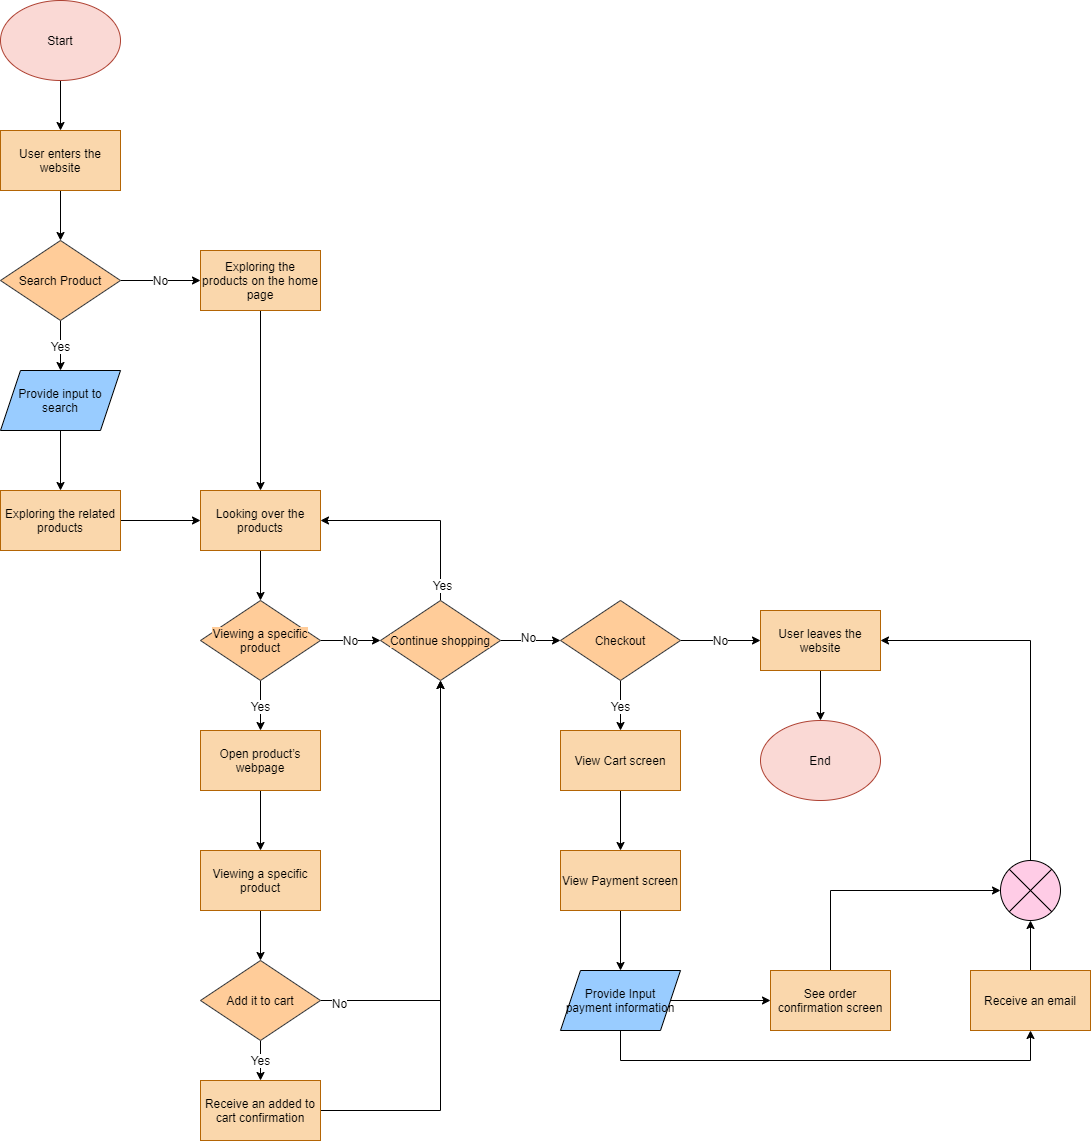

The diagram above was exported from draw.io. Its source (the exported page's mxGraphModel, read from the mxfile embedded in the PNG):
<mxGraphModel dx="1443" dy="629" grid="1" gridSize="10" guides="1" tooltips="1" connect="1" arrows="1" fold="1" page="1" pageScale="1" pageWidth="850" pageHeight="1100" background="#FFFFFF" math="0" shadow="0">
  <root>
    <mxCell id="0" />
    <mxCell id="1" parent="0" />
    <mxCell id="23" style="edgeStyle=orthogonalEdgeStyle;rounded=0;orthogonalLoop=1;jettySize=auto;html=1;exitX=0.5;exitY=1;exitDx=0;exitDy=0;entryX=0.5;entryY=0;entryDx=0;entryDy=0;fontSize=12;" edge="1" parent="1" source="2" target="3">
      <mxGeometry relative="1" as="geometry" />
    </mxCell>
    <mxCell id="2" value="&lt;font color=&quot;#000000&quot; style=&quot;font-size: 12px;&quot;&gt;Start&lt;/font&gt;" style="ellipse;whiteSpace=wrap;html=1;fillColor=#fad9d5;strokeColor=#ae4132;fontSize=12;" vertex="1" parent="1">
      <mxGeometry x="80" y="40" width="120" height="80" as="geometry" />
    </mxCell>
    <mxCell id="24" style="edgeStyle=orthogonalEdgeStyle;rounded=0;orthogonalLoop=1;jettySize=auto;html=1;exitX=0.5;exitY=1;exitDx=0;exitDy=0;entryX=0.5;entryY=0;entryDx=0;entryDy=0;fontSize=12;" edge="1" parent="1" source="3" target="4">
      <mxGeometry relative="1" as="geometry" />
    </mxCell>
    <mxCell id="3" value="&lt;font color=&quot;#000000&quot; style=&quot;font-size: 12px;&quot;&gt;User enters the website&lt;/font&gt;" style="rounded=0;whiteSpace=wrap;html=1;fillColor=#fad7ac;strokeColor=#b46504;fontSize=12;" vertex="1" parent="1">
      <mxGeometry x="80" y="170" width="120" height="60" as="geometry" />
    </mxCell>
    <mxCell id="25" value="Yes" style="edgeStyle=orthogonalEdgeStyle;rounded=0;orthogonalLoop=1;jettySize=auto;html=1;exitX=0.5;exitY=1;exitDx=0;exitDy=0;entryX=0.5;entryY=0;entryDx=0;entryDy=0;fontSize=12;" edge="1" parent="1" source="4">
      <mxGeometry relative="1" as="geometry">
        <mxPoint x="140" y="410" as="targetPoint" />
      </mxGeometry>
    </mxCell>
    <mxCell id="26" value="No" style="edgeStyle=orthogonalEdgeStyle;rounded=0;orthogonalLoop=1;jettySize=auto;html=1;exitX=1;exitY=0.5;exitDx=0;exitDy=0;entryX=0;entryY=0.5;entryDx=0;entryDy=0;fontSize=12;" edge="1" parent="1" source="4" target="6">
      <mxGeometry relative="1" as="geometry" />
    </mxCell>
    <mxCell id="4" value="&lt;font color=&quot;#000000&quot; style=&quot;font-size: 12px;&quot;&gt;Search Product&lt;/font&gt;" style="rhombus;whiteSpace=wrap;html=1;fillColor=#ffcc99;strokeColor=#36393d;fontSize=12;" vertex="1" parent="1">
      <mxGeometry x="80" y="280" width="120" height="80" as="geometry" />
    </mxCell>
    <mxCell id="28" style="edgeStyle=orthogonalEdgeStyle;rounded=0;orthogonalLoop=1;jettySize=auto;html=1;exitX=0.5;exitY=1;exitDx=0;exitDy=0;entryX=0.5;entryY=0;entryDx=0;entryDy=0;fontSize=12;" edge="1" parent="1" source="6" target="7">
      <mxGeometry relative="1" as="geometry" />
    </mxCell>
    <mxCell id="6" value="&lt;span style=&quot;color: rgb(0, 0, 0); font-family: &amp;quot;lato extended&amp;quot;, lato, &amp;quot;helvetica neue&amp;quot;, helvetica, arial, sans-serif; text-align: left; background-color: rgb(250, 215, 172); font-size: 12px;&quot;&gt;&lt;font style=&quot;font-size: 12px;&quot;&gt;Exploring the products on the home page&lt;/font&gt;&lt;/span&gt;" style="rounded=0;whiteSpace=wrap;html=1;fillColor=#fad7ac;strokeColor=#b46504;fontSize=12;" vertex="1" parent="1">
      <mxGeometry x="280" y="290" width="120" height="60" as="geometry" />
    </mxCell>
    <mxCell id="29" style="edgeStyle=orthogonalEdgeStyle;rounded=0;orthogonalLoop=1;jettySize=auto;html=1;exitX=0.5;exitY=1;exitDx=0;exitDy=0;entryX=0.5;entryY=0;entryDx=0;entryDy=0;fontSize=12;" edge="1" parent="1" source="7" target="12">
      <mxGeometry relative="1" as="geometry" />
    </mxCell>
    <mxCell id="7" value="&lt;span style=&quot;color: rgb(0, 0, 0); font-family: &amp;quot;lato extended&amp;quot;, lato, &amp;quot;helvetica neue&amp;quot;, helvetica, arial, sans-serif; text-align: left; background-color: rgb(250, 215, 172); font-size: 12px;&quot;&gt;&lt;font style=&quot;font-size: 12px;&quot;&gt;Looking over the products&lt;/font&gt;&lt;/span&gt;" style="rounded=0;whiteSpace=wrap;html=1;fillColor=#fad7ac;strokeColor=#b46504;fontSize=12;" vertex="1" parent="1">
      <mxGeometry x="280" y="530" width="120" height="60" as="geometry" />
    </mxCell>
    <mxCell id="32" style="edgeStyle=orthogonalEdgeStyle;rounded=0;orthogonalLoop=1;jettySize=auto;html=1;exitX=0.5;exitY=0;exitDx=0;exitDy=0;entryX=1;entryY=0.5;entryDx=0;entryDy=0;fontSize=12;" edge="1" parent="1" source="8" target="7">
      <mxGeometry relative="1" as="geometry" />
    </mxCell>
    <mxCell id="33" value="Yes" style="edgeLabel;html=1;align=center;verticalAlign=middle;resizable=0;points=[];fontSize=12;" vertex="1" connectable="0" parent="32">
      <mxGeometry x="-0.8386" y="-1" relative="1" as="geometry">
        <mxPoint as="offset" />
      </mxGeometry>
    </mxCell>
    <mxCell id="35" style="edgeStyle=orthogonalEdgeStyle;rounded=0;orthogonalLoop=1;jettySize=auto;html=1;exitX=1;exitY=0.5;exitDx=0;exitDy=0;entryX=0;entryY=0.5;entryDx=0;entryDy=0;fontSize=12;" edge="1" parent="1" source="8" target="17">
      <mxGeometry relative="1" as="geometry" />
    </mxCell>
    <mxCell id="36" value="No" style="edgeLabel;html=1;align=center;verticalAlign=middle;resizable=0;points=[];fontSize=12;" vertex="1" connectable="0" parent="35">
      <mxGeometry x="-0.0932" y="4" relative="1" as="geometry">
        <mxPoint as="offset" />
      </mxGeometry>
    </mxCell>
    <mxCell id="8" value="&lt;span style=&quot;color: rgb(0, 0, 0); font-family: &amp;quot;lato extended&amp;quot;, lato, &amp;quot;helvetica neue&amp;quot;, helvetica, arial, sans-serif; text-align: left; background-color: rgb(255, 204, 153); font-size: 12px;&quot;&gt;&lt;font style=&quot;font-size: 12px;&quot;&gt;Continue shopping&lt;/font&gt;&lt;/span&gt;" style="rhombus;whiteSpace=wrap;html=1;fillColor=#ffcc99;strokeColor=#36393d;fontSize=12;" vertex="1" parent="1">
      <mxGeometry x="460" y="640" width="120" height="80" as="geometry" />
    </mxCell>
    <mxCell id="38" style="edgeStyle=orthogonalEdgeStyle;rounded=0;orthogonalLoop=1;jettySize=auto;html=1;exitX=0.5;exitY=1;exitDx=0;exitDy=0;entryX=0.5;entryY=0;entryDx=0;entryDy=0;fontSize=12;" edge="1" parent="1" source="9" target="10">
      <mxGeometry relative="1" as="geometry" />
    </mxCell>
    <mxCell id="9" value="&lt;font color=&quot;#000000&quot; style=&quot;font-size: 12px;&quot;&gt;User leaves the website&lt;/font&gt;" style="rounded=0;whiteSpace=wrap;html=1;fillColor=#fad7ac;strokeColor=#b46504;fontSize=12;" vertex="1" parent="1">
      <mxGeometry x="840" y="650" width="120" height="60" as="geometry" />
    </mxCell>
    <mxCell id="10" value="&lt;font color=&quot;#000000&quot; style=&quot;font-size: 12px;&quot;&gt;End&lt;/font&gt;" style="ellipse;whiteSpace=wrap;html=1;fillColor=#fad9d5;strokeColor=#ae4132;fontSize=12;" vertex="1" parent="1">
      <mxGeometry x="840" y="760" width="120" height="80" as="geometry" />
    </mxCell>
    <mxCell id="43" style="edgeStyle=orthogonalEdgeStyle;rounded=0;orthogonalLoop=1;jettySize=auto;html=1;exitX=0.5;exitY=1;exitDx=0;exitDy=0;entryX=0.5;entryY=0;entryDx=0;entryDy=0;fontSize=12;" edge="1" parent="1" source="11" target="14">
      <mxGeometry relative="1" as="geometry" />
    </mxCell>
    <mxCell id="11" value="&lt;span style=&quot;color: rgb(0, 0, 0); font-family: &amp;quot;lato extended&amp;quot;, lato, &amp;quot;helvetica neue&amp;quot;, helvetica, arial, sans-serif; font-size: 12px; text-align: left; background-color: rgb(250, 215, 172);&quot;&gt;Viewing a specific product&lt;/span&gt;" style="rounded=0;whiteSpace=wrap;html=1;fillColor=#fad7ac;strokeColor=#b46504;fontSize=12;" vertex="1" parent="1">
      <mxGeometry x="280" y="890" width="120" height="60" as="geometry" />
    </mxCell>
    <mxCell id="30" value="Yes" style="edgeStyle=orthogonalEdgeStyle;rounded=0;orthogonalLoop=1;jettySize=auto;html=1;exitX=0.5;exitY=1;exitDx=0;exitDy=0;entryX=0.5;entryY=0;entryDx=0;entryDy=0;fontSize=12;" edge="1" parent="1" source="12" target="16">
      <mxGeometry relative="1" as="geometry">
        <Array as="points">
          <mxPoint x="340" y="750" />
          <mxPoint x="340" y="750" />
        </Array>
      </mxGeometry>
    </mxCell>
    <mxCell id="34" value="No" style="edgeStyle=orthogonalEdgeStyle;rounded=0;orthogonalLoop=1;jettySize=auto;html=1;exitX=1;exitY=0.5;exitDx=0;exitDy=0;entryX=0;entryY=0.5;entryDx=0;entryDy=0;fontSize=12;" edge="1" parent="1" source="12" target="8">
      <mxGeometry relative="1" as="geometry">
        <Array as="points">
          <mxPoint x="430" y="680" />
          <mxPoint x="430" y="680" />
        </Array>
      </mxGeometry>
    </mxCell>
    <mxCell id="12" value="&lt;span style=&quot;color: rgb(0, 0, 0); font-family: &amp;quot;lato extended&amp;quot;, lato, &amp;quot;helvetica neue&amp;quot;, helvetica, arial, sans-serif; text-align: left; font-size: 12px; background-color: rgb(255, 204, 153);&quot;&gt;&lt;font style=&quot;font-size: 12px;&quot;&gt;Viewing a specific product&lt;/font&gt;&lt;/span&gt;" style="rhombus;whiteSpace=wrap;html=1;fillColor=#ffcc99;strokeColor=#36393d;fontSize=12;" vertex="1" parent="1">
      <mxGeometry x="280" y="640" width="120" height="80" as="geometry" />
    </mxCell>
    <mxCell id="44" value="Yes" style="edgeStyle=orthogonalEdgeStyle;rounded=0;orthogonalLoop=1;jettySize=auto;html=1;exitX=0.5;exitY=1;exitDx=0;exitDy=0;entryX=0.5;entryY=0;entryDx=0;entryDy=0;fontSize=12;" edge="1" parent="1" source="14" target="15">
      <mxGeometry relative="1" as="geometry" />
    </mxCell>
    <mxCell id="46" style="edgeStyle=orthogonalEdgeStyle;rounded=0;orthogonalLoop=1;jettySize=auto;html=1;exitX=1;exitY=0.5;exitDx=0;exitDy=0;entryX=0.5;entryY=1;entryDx=0;entryDy=0;fontSize=12;" edge="1" parent="1" source="14" target="8">
      <mxGeometry relative="1" as="geometry" />
    </mxCell>
    <mxCell id="47" value="No" style="edgeLabel;html=1;align=center;verticalAlign=middle;resizable=0;points=[];fontSize=12;" vertex="1" connectable="0" parent="46">
      <mxGeometry x="-0.9127" y="-2" relative="1" as="geometry">
        <mxPoint as="offset" />
      </mxGeometry>
    </mxCell>
    <mxCell id="14" value="&lt;div style=&quot;text-align: left; font-size: 12px;&quot;&gt;&lt;font color=&quot;#000000&quot; face=&quot;lato extended, lato, helvetica neue, helvetica, arial, sans-serif&quot; style=&quot;background-color: rgb(255, 204, 153); font-size: 12px;&quot;&gt;Add it to cart&lt;/font&gt;&lt;/div&gt;" style="rhombus;whiteSpace=wrap;html=1;fillColor=#ffcc99;strokeColor=#36393d;fontSize=12;" vertex="1" parent="1">
      <mxGeometry x="280" y="1000" width="120" height="80" as="geometry" />
    </mxCell>
    <mxCell id="48" style="edgeStyle=orthogonalEdgeStyle;rounded=0;orthogonalLoop=1;jettySize=auto;html=1;exitX=1;exitY=0.5;exitDx=0;exitDy=0;fontSize=12;" edge="1" parent="1" source="15">
      <mxGeometry relative="1" as="geometry">
        <mxPoint x="520" y="720" as="targetPoint" />
      </mxGeometry>
    </mxCell>
    <mxCell id="15" value="&lt;span style=&quot;color: rgb(0, 0, 0); font-family: &amp;quot;lato extended&amp;quot;, lato, &amp;quot;helvetica neue&amp;quot;, helvetica, arial, sans-serif; font-size: 12px; text-align: left; background-color: rgb(250, 215, 172);&quot;&gt;Receive an added to cart confirmation&lt;/span&gt;" style="rounded=0;whiteSpace=wrap;html=1;fillColor=#fad7ac;strokeColor=#b46504;fontSize=12;" vertex="1" parent="1">
      <mxGeometry x="280" y="1120" width="120" height="60" as="geometry" />
    </mxCell>
    <mxCell id="31" style="edgeStyle=orthogonalEdgeStyle;rounded=0;orthogonalLoop=1;jettySize=auto;html=1;exitX=0.5;exitY=1;exitDx=0;exitDy=0;entryX=0.5;entryY=0;entryDx=0;entryDy=0;fontSize=12;" edge="1" parent="1" source="16" target="11">
      <mxGeometry relative="1" as="geometry" />
    </mxCell>
    <mxCell id="16" value="&lt;span style=&quot;color: rgb(0, 0, 0); font-family: &amp;quot;lato extended&amp;quot;, lato, &amp;quot;helvetica neue&amp;quot;, helvetica, arial, sans-serif; font-size: 12px; text-align: left; background-color: rgb(250, 215, 172);&quot;&gt;Open&amp;nbsp;&lt;/span&gt;&lt;span style=&quot;color: rgb(0, 0, 0); font-family: &amp;quot;lato extended&amp;quot;, lato, &amp;quot;helvetica neue&amp;quot;, helvetica, arial, sans-serif; font-size: 12px; text-align: left; background-color: rgb(250, 215, 172);&quot;&gt;product’s webpage&lt;/span&gt;" style="rounded=0;whiteSpace=wrap;html=1;fillColor=#fad7ac;strokeColor=#b46504;fontSize=12;" vertex="1" parent="1">
      <mxGeometry x="280" y="770" width="120" height="60" as="geometry" />
    </mxCell>
    <mxCell id="37" value="No" style="edgeStyle=orthogonalEdgeStyle;rounded=0;orthogonalLoop=1;jettySize=auto;html=1;exitX=1;exitY=0.5;exitDx=0;exitDy=0;entryX=0;entryY=0.5;entryDx=0;entryDy=0;fontSize=12;" edge="1" parent="1" source="17" target="9">
      <mxGeometry relative="1" as="geometry" />
    </mxCell>
    <mxCell id="41" value="Yes" style="edgeStyle=orthogonalEdgeStyle;rounded=0;orthogonalLoop=1;jettySize=auto;html=1;exitX=0.5;exitY=1;exitDx=0;exitDy=0;entryX=0.5;entryY=0;entryDx=0;entryDy=0;fontSize=12;" edge="1" parent="1" source="17" target="18">
      <mxGeometry relative="1" as="geometry" />
    </mxCell>
    <mxCell id="17" value="&lt;span style=&quot;color: rgb(0, 0, 0); font-family: &amp;quot;lato extended&amp;quot;, lato, &amp;quot;helvetica neue&amp;quot;, helvetica, arial, sans-serif; font-size: 12px; text-align: left; background-color: rgb(255, 204, 153);&quot;&gt;Checkout&lt;/span&gt;" style="rhombus;whiteSpace=wrap;html=1;fillColor=#ffcc99;strokeColor=#36393d;fontSize=12;" vertex="1" parent="1">
      <mxGeometry x="640" y="640" width="120" height="80" as="geometry" />
    </mxCell>
    <mxCell id="65" style="edgeStyle=orthogonalEdgeStyle;rounded=0;orthogonalLoop=1;jettySize=auto;html=1;exitX=0.5;exitY=1;exitDx=0;exitDy=0;entryX=0.5;entryY=0;entryDx=0;entryDy=0;fontSize=12;fontColor=#66B2FF;" edge="1" parent="1" source="18" target="19">
      <mxGeometry relative="1" as="geometry" />
    </mxCell>
    <mxCell id="18" value="&lt;span style=&quot;color: rgb(0, 0, 0); font-family: &amp;quot;lato extended&amp;quot;, lato, &amp;quot;helvetica neue&amp;quot;, helvetica, arial, sans-serif; font-size: 12px; text-align: left; background-color: rgb(250, 215, 172);&quot;&gt;View Cart screen&lt;/span&gt;" style="rounded=0;whiteSpace=wrap;html=1;fillColor=#fad7ac;strokeColor=#b46504;fontSize=12;" vertex="1" parent="1">
      <mxGeometry x="640" y="770" width="120" height="60" as="geometry" />
    </mxCell>
    <mxCell id="70" style="edgeStyle=orthogonalEdgeStyle;rounded=0;orthogonalLoop=1;jettySize=auto;html=1;exitX=0.5;exitY=1;exitDx=0;exitDy=0;entryX=0.5;entryY=0;entryDx=0;entryDy=0;fontSize=12;fontColor=#66B2FF;" edge="1" parent="1" source="19" target="55">
      <mxGeometry relative="1" as="geometry" />
    </mxCell>
    <mxCell id="19" value="&lt;span style=&quot;color: rgb(0, 0, 0); font-family: &amp;quot;lato extended&amp;quot;, lato, &amp;quot;helvetica neue&amp;quot;, helvetica, arial, sans-serif; font-size: 12px; text-align: left; background-color: rgb(250, 215, 172);&quot;&gt;View Payment screen&lt;/span&gt;" style="rounded=0;whiteSpace=wrap;html=1;fillColor=#fad7ac;strokeColor=#b46504;fontSize=12;" vertex="1" parent="1">
      <mxGeometry x="640" y="890" width="120" height="60" as="geometry" />
    </mxCell>
    <mxCell id="73" style="edgeStyle=orthogonalEdgeStyle;rounded=0;orthogonalLoop=1;jettySize=auto;html=1;exitX=0.5;exitY=0;exitDx=0;exitDy=0;entryX=0;entryY=0.5;entryDx=0;entryDy=0;fontSize=12;fontColor=#66B2FF;" edge="1" parent="1" source="21" target="57">
      <mxGeometry relative="1" as="geometry" />
    </mxCell>
    <mxCell id="21" value="&lt;span style=&quot;color: rgb(0, 0, 0); font-family: &amp;quot;lato extended&amp;quot;, lato, &amp;quot;helvetica neue&amp;quot;, helvetica, arial, sans-serif; font-size: 12px; text-align: left; background-color: rgb(250, 215, 172);&quot;&gt;See order confirmation screen&lt;/span&gt;" style="rounded=0;whiteSpace=wrap;html=1;fillColor=#fad7ac;strokeColor=#b46504;fontSize=12;" vertex="1" parent="1">
      <mxGeometry x="850" y="1010" width="120" height="60" as="geometry" />
    </mxCell>
    <mxCell id="75" style="edgeStyle=orthogonalEdgeStyle;rounded=0;orthogonalLoop=1;jettySize=auto;html=1;exitX=0.5;exitY=0;exitDx=0;exitDy=0;entryX=0.5;entryY=1;entryDx=0;entryDy=0;fontSize=12;fontColor=#66B2FF;" edge="1" parent="1" source="22" target="57">
      <mxGeometry relative="1" as="geometry" />
    </mxCell>
    <mxCell id="22" value="&lt;span style=&quot;color: rgb(0, 0, 0); font-family: &amp;quot;lato extended&amp;quot;, lato, &amp;quot;helvetica neue&amp;quot;, helvetica, arial, sans-serif; font-size: 12px; text-align: left; background-color: rgb(250, 215, 172);&quot;&gt;Receive an email&lt;/span&gt;" style="rounded=0;whiteSpace=wrap;html=1;fillColor=#fad7ac;strokeColor=#b46504;fontSize=12;" vertex="1" parent="1">
      <mxGeometry x="1050" y="1010" width="120" height="60" as="geometry" />
    </mxCell>
    <mxCell id="52" style="edgeStyle=orthogonalEdgeStyle;rounded=0;orthogonalLoop=1;jettySize=auto;html=1;exitX=0.5;exitY=1;exitDx=0;exitDy=0;entryX=0.5;entryY=0;entryDx=0;entryDy=0;fontSize=12;fontColor=#66B2FF;" edge="1" parent="1" source="50" target="51">
      <mxGeometry relative="1" as="geometry" />
    </mxCell>
    <mxCell id="50" value="&lt;span style=&quot;font-size: 12px;&quot;&gt;&lt;font color=&quot;#000000&quot; style=&quot;font-size: 12px;&quot;&gt;Provide input to search&lt;/font&gt;&lt;/span&gt;" style="shape=parallelogram;perimeter=parallelogramPerimeter;whiteSpace=wrap;html=1;fixedSize=1;fontSize=12;fontColor=#66B2FF;fillColor=#99CCFF;" vertex="1" parent="1">
      <mxGeometry x="80" y="410" width="120" height="60" as="geometry" />
    </mxCell>
    <mxCell id="53" style="edgeStyle=orthogonalEdgeStyle;rounded=0;orthogonalLoop=1;jettySize=auto;html=1;exitX=1;exitY=0.5;exitDx=0;exitDy=0;entryX=0;entryY=0.5;entryDx=0;entryDy=0;fontSize=12;fontColor=#66B2FF;" edge="1" parent="1" source="51" target="7">
      <mxGeometry relative="1" as="geometry" />
    </mxCell>
    <mxCell id="51" value="&lt;span style=&quot;color: rgb(0, 0, 0); font-family: &amp;quot;lato extended&amp;quot;, lato, &amp;quot;helvetica neue&amp;quot;, helvetica, arial, sans-serif; text-align: left; background-color: rgb(250, 215, 172); font-size: 12px;&quot;&gt;&lt;font style=&quot;font-size: 12px;&quot;&gt;Exploring the related products&lt;/font&gt;&lt;/span&gt;" style="rounded=0;whiteSpace=wrap;html=1;fillColor=#fad7ac;strokeColor=#b46504;fontSize=12;" vertex="1" parent="1">
      <mxGeometry x="80" y="530" width="120" height="60" as="geometry" />
    </mxCell>
    <mxCell id="63" style="edgeStyle=orthogonalEdgeStyle;rounded=0;orthogonalLoop=1;jettySize=auto;html=1;exitX=1;exitY=0.5;exitDx=0;exitDy=0;entryX=0;entryY=0.5;entryDx=0;entryDy=0;fontSize=12;fontColor=#66B2FF;" edge="1" parent="1" source="55" target="21">
      <mxGeometry relative="1" as="geometry" />
    </mxCell>
    <mxCell id="64" style="edgeStyle=orthogonalEdgeStyle;rounded=0;orthogonalLoop=1;jettySize=auto;html=1;exitX=0.5;exitY=1;exitDx=0;exitDy=0;entryX=0.5;entryY=1;entryDx=0;entryDy=0;fontSize=12;fontColor=#66B2FF;" edge="1" parent="1" source="55" target="22">
      <mxGeometry relative="1" as="geometry">
        <Array as="points">
          <mxPoint x="700" y="1100" />
          <mxPoint x="1110" y="1100" />
        </Array>
      </mxGeometry>
    </mxCell>
    <mxCell id="55" value="&lt;span style=&quot;font-size: 12px;&quot;&gt;&lt;font color=&quot;#000000&quot; style=&quot;font-size: 12px;&quot;&gt;Provide&amp;nbsp;&lt;/font&gt;&lt;/span&gt;&lt;span style=&quot;color: rgb(0, 0, 0); font-family: &amp;quot;lato extended&amp;quot;, lato, &amp;quot;helvetica neue&amp;quot;, helvetica, arial, sans-serif; font-size: 12px; text-align: left;&quot;&gt;Input payment information&lt;/span&gt;" style="shape=parallelogram;perimeter=parallelogramPerimeter;whiteSpace=wrap;html=1;fixedSize=1;fontSize=12;fontColor=#66B2FF;fillColor=#99CCFF;" vertex="1" parent="1">
      <mxGeometry x="640" y="1010" width="120" height="60" as="geometry" />
    </mxCell>
    <mxCell id="74" style="edgeStyle=orthogonalEdgeStyle;rounded=0;orthogonalLoop=1;jettySize=auto;html=1;exitX=0.5;exitY=0;exitDx=0;exitDy=0;entryX=1;entryY=0.5;entryDx=0;entryDy=0;fontSize=12;fontColor=#66B2FF;" edge="1" parent="1" source="57" target="9">
      <mxGeometry relative="1" as="geometry" />
    </mxCell>
    <mxCell id="57" value="" style="shape=sumEllipse;perimeter=ellipsePerimeter;whiteSpace=wrap;html=1;backgroundOutline=1;fontSize=12;fontColor=#66B2FF;fillColor=#FFCCE6;strokeColor=#000000;" vertex="1" parent="1">
      <mxGeometry x="1080" y="900" width="60" height="60" as="geometry" />
    </mxCell>
  </root>
</mxGraphModel>